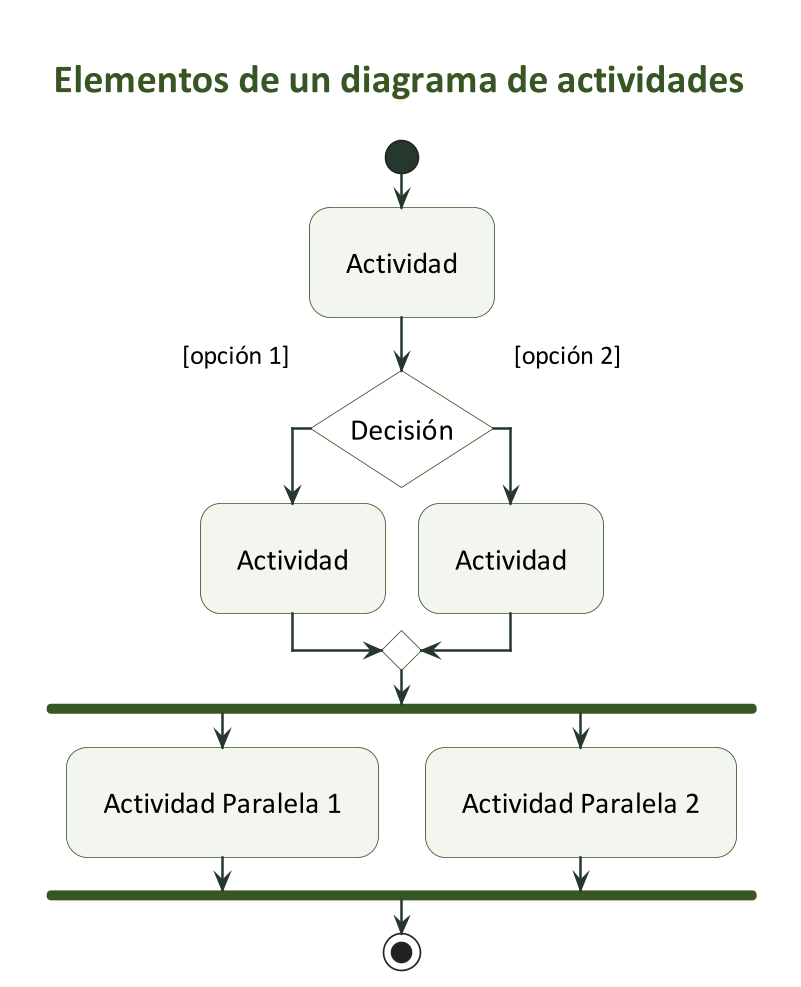

The diagram above was rendered by PlantUML. Its source (embedded in the PNG):
@startuml
skinparam backgroundColor white
skinparam shadowing false
skinparam defaultFontName Calibri
skinparam defaultFontSize 18
skinparam ArrowFontSize 16
skinparam ArrowColor #25382D
skinparam ArrowThickness 1.5
skinparam titleFontSize 24
skinparam titleFontColor #385623
skinparam dpi 160
skinparam padding 12
skinparam ActivityBackgroundColor #F3F6EE
skinparam ActivityBorderColor #385623
skinparam ActivityDiamondBackgroundColor #FFFFFF
skinparam ActivityDiamondBorderColor #385623
skinparam ActivityStartColor #25382D
skinparam ActivityEndColor #25382D
skinparam ActivityBarColor #385623
skinparam StateBackgroundColor #F3F6EE
skinparam StateBorderColor #385623
skinparam StateStartColor #25382D
skinparam StateEndColor #25382D
skinparam ObjectBackgroundColor #F3F6EE
skinparam ObjectBorderColor #385623
skinparam conditionStyle InsideDiamond
skinparam ConditionEndStyle diamond
skinparam usecaseBackgroundColor #F3F6EE
skinparam usecaseBorderColor #385623
title Elementos de un diagrama de actividades
start
:Actividad;
if (Decisión) then ([opción 1])
 :Actividad;
else ([opción 2])
 :Actividad;
endif
fork
 :Actividad Paralela 1;
fork again
 :Actividad Paralela 2;
end fork
stop
@enduml